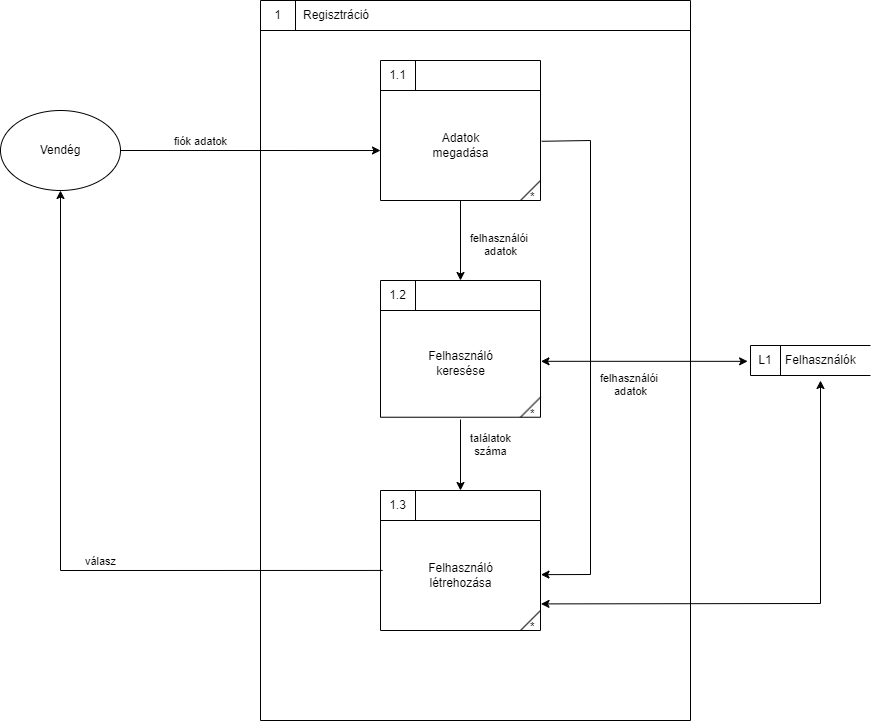

The diagram above was exported from draw.io. Its source (the exported page's mxGraphModel, read from the mxfile embedded in the PNG):
<mxGraphModel dx="2022" dy="655" grid="1" gridSize="10" guides="1" tooltips="1" connect="1" arrows="1" fold="1" page="1" pageScale="1" pageWidth="827" pageHeight="1169" math="0" shadow="0">
  <root>
    <mxCell id="0" />
    <mxCell id="1" parent="0" />
    <mxCell id="700eqqtvYwiQ4AfMMHXk-1" value="" style="html=1;dashed=0;whitespace=wrap;shape=mxgraph.dfd.process;align=center;container=1;collapsible=0;spacingTop=30;" vertex="1" parent="1">
      <mxGeometry x="160" y="70" width="430" height="720" as="geometry" />
    </mxCell>
    <mxCell id="700eqqtvYwiQ4AfMMHXk-2" value="1" style="text;html=1;strokeColor=none;fillColor=none;align=center;verticalAlign=middle;whiteSpace=wrap;rounded=0;movable=0;resizable=0;rotatable=0;cloneable=0;deletable=0;connectable=0;allowArrows=0;pointerEvents=1;" vertex="1" parent="700eqqtvYwiQ4AfMMHXk-1">
      <mxGeometry width="35" height="30" as="geometry" />
    </mxCell>
    <mxCell id="700eqqtvYwiQ4AfMMHXk-3" value="Regisztráció" style="text;html=1;strokeColor=none;fillColor=none;align=left;verticalAlign=middle;whiteSpace=wrap;rounded=0;movable=0;resizable=0;connectable=0;allowArrows=0;rotatable=0;cloneable=0;deletable=0;spacingLeft=6;autosize=1;resizeWidth=0;" vertex="1" parent="700eqqtvYwiQ4AfMMHXk-1">
      <mxGeometry x="35" width="90" height="30" as="geometry" />
    </mxCell>
    <mxCell id="l_BAMZhUGWF6wsSmbm1b-1" value="Adatok&lt;br&gt;megadása" style="html=1;dashed=0;whitespace=wrap;shape=mxgraph.dfd.process2;align=center;container=1;collapsible=0;spacingTop=30;" vertex="1" parent="700eqqtvYwiQ4AfMMHXk-1">
      <mxGeometry x="120" y="60" width="160" height="140" as="geometry" />
    </mxCell>
    <mxCell id="l_BAMZhUGWF6wsSmbm1b-2" value="1.1" style="text;html=1;strokeColor=none;fillColor=none;align=center;verticalAlign=middle;whiteSpace=wrap;rounded=0;connectable=0;allowArrows=0;editable=1;movable=0;resizable=0;rotatable=0;deletable=0;locked=0;cloneable=0;" vertex="1" parent="l_BAMZhUGWF6wsSmbm1b-1">
      <mxGeometry width="35" height="30" as="geometry" />
    </mxCell>
    <mxCell id="l_BAMZhUGWF6wsSmbm1b-3" value="" style="text;strokeColor=none;fillColor=none;align=left;verticalAlign=middle;whiteSpace=wrap;rounded=0;autosize=1;connectable=0;allowArrows=0;movable=0;resizable=0;rotatable=0;deletable=0;cloneable=0;spacingLeft=6;fontStyle=0;html=1;" vertex="1" parent="l_BAMZhUGWF6wsSmbm1b-1">
      <mxGeometry x="35" y="-5" width="50" height="40" as="geometry" />
    </mxCell>
    <mxCell id="l_BAMZhUGWF6wsSmbm1b-4" value="Felhasználó&lt;br&gt;keresése" style="html=1;dashed=0;whitespace=wrap;shape=mxgraph.dfd.process2;align=center;container=1;collapsible=0;spacingTop=30;" vertex="1" parent="700eqqtvYwiQ4AfMMHXk-1">
      <mxGeometry x="120" y="280" width="160" height="136.73" as="geometry" />
    </mxCell>
    <mxCell id="l_BAMZhUGWF6wsSmbm1b-5" value="1.2" style="text;html=1;strokeColor=none;fillColor=none;align=center;verticalAlign=middle;whiteSpace=wrap;rounded=0;connectable=0;allowArrows=0;editable=1;movable=0;resizable=0;rotatable=0;deletable=0;locked=0;cloneable=0;" vertex="1" parent="l_BAMZhUGWF6wsSmbm1b-4">
      <mxGeometry width="35" height="30" as="geometry" />
    </mxCell>
    <mxCell id="l_BAMZhUGWF6wsSmbm1b-6" value="" style="text;strokeColor=none;fillColor=none;align=left;verticalAlign=middle;whiteSpace=wrap;rounded=0;autosize=1;connectable=0;allowArrows=0;movable=0;resizable=0;rotatable=0;deletable=0;cloneable=0;spacingLeft=6;fontStyle=0;html=1;" vertex="1" parent="l_BAMZhUGWF6wsSmbm1b-4">
      <mxGeometry x="35" y="-5" width="50" height="40" as="geometry" />
    </mxCell>
    <mxCell id="l_BAMZhUGWF6wsSmbm1b-7" value="Felhasználó&lt;br&gt;létrehozása" style="html=1;dashed=0;whitespace=wrap;shape=mxgraph.dfd.process2;align=center;container=1;collapsible=0;spacingTop=30;" vertex="1" parent="700eqqtvYwiQ4AfMMHXk-1">
      <mxGeometry x="120" y="490" width="160" height="140" as="geometry" />
    </mxCell>
    <mxCell id="l_BAMZhUGWF6wsSmbm1b-8" value="1.3" style="text;html=1;strokeColor=none;fillColor=none;align=center;verticalAlign=middle;whiteSpace=wrap;rounded=0;connectable=0;allowArrows=0;editable=1;movable=0;resizable=0;rotatable=0;deletable=0;locked=0;cloneable=0;" vertex="1" parent="l_BAMZhUGWF6wsSmbm1b-7">
      <mxGeometry width="35" height="30" as="geometry" />
    </mxCell>
    <mxCell id="l_BAMZhUGWF6wsSmbm1b-9" value="" style="text;strokeColor=none;fillColor=none;align=left;verticalAlign=middle;whiteSpace=wrap;rounded=0;autosize=1;connectable=0;allowArrows=0;movable=0;resizable=0;rotatable=0;deletable=0;cloneable=0;spacingLeft=6;fontStyle=0;html=1;" vertex="1" parent="l_BAMZhUGWF6wsSmbm1b-7">
      <mxGeometry x="35" y="-5" width="50" height="40" as="geometry" />
    </mxCell>
    <mxCell id="l_BAMZhUGWF6wsSmbm1b-10" value="felhasználói&amp;nbsp;&lt;br&gt;adatok" style="endArrow=classic;html=1;rounded=0;verticalAlign=bottom;exitX=0.5;exitY=1;exitDx=0;exitDy=0;exitPerimeter=0;" edge="1" parent="700eqqtvYwiQ4AfMMHXk-1" source="l_BAMZhUGWF6wsSmbm1b-1">
      <mxGeometry x="0.5" y="40" width="50" height="50" relative="1" as="geometry">
        <mxPoint x="-130" y="220" as="sourcePoint" />
        <mxPoint x="200" y="280" as="targetPoint" />
        <mxPoint as="offset" />
      </mxGeometry>
    </mxCell>
    <mxCell id="l_BAMZhUGWF6wsSmbm1b-11" value="találatok&lt;br&gt;száma" style="endArrow=classic;html=1;rounded=0;verticalAlign=bottom;exitX=0.5;exitY=1.017;exitDx=0;exitDy=0;exitPerimeter=0;" edge="1" parent="700eqqtvYwiQ4AfMMHXk-1" source="l_BAMZhUGWF6wsSmbm1b-4">
      <mxGeometry x="0.1543" y="30" width="50" height="50" relative="1" as="geometry">
        <mxPoint x="-110" y="450" as="sourcePoint" />
        <mxPoint x="200" y="490" as="targetPoint" />
        <mxPoint as="offset" />
      </mxGeometry>
    </mxCell>
    <mxCell id="q6SDYJBVgmCY3Qs1ZpGJ-2" value="felhasználói&amp;nbsp;&lt;br data-darkreader-inline-border=&quot;&quot; style=&quot;border-color: var(--darkreader-border--border-color); --darkreader-inline-border: var(--darkreader-border--darkreader-border--border-color);&quot;&gt;adatok" style="endArrow=classic;html=1;rounded=0;verticalAlign=bottom;exitX=1.008;exitY=0.577;exitDx=0;exitDy=0;exitPerimeter=0;entryX=1.003;entryY=0.601;entryDx=0;entryDy=0;entryPerimeter=0;" edge="1" parent="700eqqtvYwiQ4AfMMHXk-1" source="l_BAMZhUGWF6wsSmbm1b-1" target="l_BAMZhUGWF6wsSmbm1b-7">
      <mxGeometry x="0.1601" y="40" width="50" height="50" relative="1" as="geometry">
        <mxPoint x="-170" y="330" as="sourcePoint" />
        <mxPoint x="-50" y="330" as="targetPoint" />
        <Array as="points">
          <mxPoint x="330" y="140" />
          <mxPoint x="330" y="574" />
        </Array>
        <mxPoint as="offset" />
      </mxGeometry>
    </mxCell>
    <mxCell id="WQRLm_v3oudkSW-xxJ_y-4" value="" style="endArrow=classic;startArrow=classic;html=1;rounded=0;verticalAlign=bottom;exitX=1.003;exitY=0.81;exitDx=0;exitDy=0;exitPerimeter=0;" edge="1" parent="700eqqtvYwiQ4AfMMHXk-1" source="l_BAMZhUGWF6wsSmbm1b-7">
      <mxGeometry width="50" height="50" relative="1" as="geometry">
        <mxPoint x="320" y="620" as="sourcePoint" />
        <mxPoint x="560" y="380" as="targetPoint" />
        <Array as="points">
          <mxPoint x="560" y="603" />
        </Array>
      </mxGeometry>
    </mxCell>
    <mxCell id="7VfrwFlubr6XhPw4xXL2-1" value="válasz" style="endArrow=classic;html=1;rounded=0;verticalAlign=bottom;exitX=0.013;exitY=0.571;exitDx=0;exitDy=0;exitPerimeter=0;entryX=0.5;entryY=1;entryDx=0;entryDy=0;" edge="1" parent="1" source="l_BAMZhUGWF6wsSmbm1b-7" target="7VfrwFlubr6XhPw4xXL2-2">
      <mxGeometry x="-0.1964" width="50" height="50" relative="1" as="geometry">
        <mxPoint x="-80" y="560" as="sourcePoint" />
        <mxPoint x="40" y="560" as="targetPoint" />
        <Array as="points">
          <mxPoint x="-40" y="640" />
        </Array>
        <mxPoint as="offset" />
      </mxGeometry>
    </mxCell>
    <mxCell id="7VfrwFlubr6XhPw4xXL2-2" value="Vendég" style="ellipse;whiteSpace=wrap;html=1;" vertex="1" parent="1">
      <mxGeometry x="-100" y="180" width="120" height="80" as="geometry" />
    </mxCell>
    <mxCell id="q6SDYJBVgmCY3Qs1ZpGJ-1" value="fiók adatok" style="endArrow=classic;html=1;rounded=0;verticalAlign=bottom;exitX=1;exitY=0.5;exitDx=0;exitDy=0;entryX=0;entryY=0.643;entryDx=0;entryDy=0;entryPerimeter=0;" edge="1" parent="1" source="7VfrwFlubr6XhPw4xXL2-2" target="l_BAMZhUGWF6wsSmbm1b-1">
      <mxGeometry x="-0.3846" width="50" height="50" relative="1" as="geometry">
        <mxPoint x="-220" y="390" as="sourcePoint" />
        <mxPoint x="-100" y="390" as="targetPoint" />
        <mxPoint as="offset" />
      </mxGeometry>
    </mxCell>
    <mxCell id="WQRLm_v3oudkSW-xxJ_y-1" value="Felhasználók" style="html=1;dashed=0;whitespace=wrap;shape=mxgraph.dfd.dataStoreID;align=left;spacingLeft=33;container=1;collapsible=0;autosize=0;" vertex="1" parent="1">
      <mxGeometry x="650" y="415" width="120" height="30" as="geometry" />
    </mxCell>
    <mxCell id="WQRLm_v3oudkSW-xxJ_y-2" value="L1" style="text;html=1;strokeColor=none;fillColor=none;align=center;verticalAlign=middle;whiteSpace=wrap;rounded=0;movable=0;resizable=0;rotatable=0;cloneable=0;deletable=0;allowArrows=0;connectable=0;" vertex="1" parent="WQRLm_v3oudkSW-xxJ_y-1">
      <mxGeometry width="30" height="30" as="geometry" />
    </mxCell>
    <mxCell id="WQRLm_v3oudkSW-xxJ_y-5" value="" style="endArrow=classic;startArrow=classic;html=1;rounded=0;verticalAlign=bottom;entryX=-0.024;entryY=0.528;entryDx=0;entryDy=0;entryPerimeter=0;exitX=1.003;exitY=0.591;exitDx=0;exitDy=0;exitPerimeter=0;" edge="1" parent="1" source="l_BAMZhUGWF6wsSmbm1b-4" target="WQRLm_v3oudkSW-xxJ_y-1">
      <mxGeometry x="0.0001" width="50" height="50" relative="1" as="geometry">
        <mxPoint x="460" y="510" as="sourcePoint" />
        <mxPoint x="580" y="510" as="targetPoint" />
        <mxPoint as="offset" />
      </mxGeometry>
    </mxCell>
  </root>
</mxGraphModel>